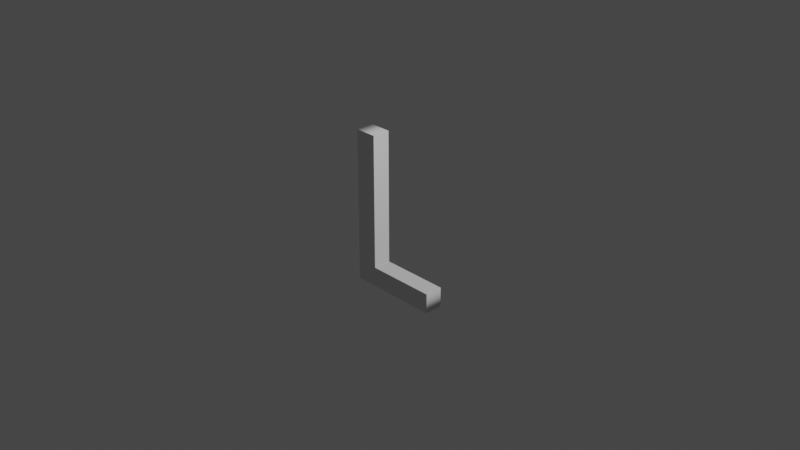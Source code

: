 # Source: Lu.blend  (saved by Blender 2.90.8; exported with 4.5.12 LTS)
import bpy
from mathutils import Matrix  # noqa: F401  (used for matrix-valued properties, if any)

bpy.ops.wm.read_factory_settings(use_empty=True)
scene = bpy.context.scene
scene.name = 'Scene'

# ---- collections
col_collection = bpy.data.collections.new('Collection'); scene.collection.children.link(col_collection)

# ---- world
world_world = bpy.data.worlds.new('World'); scene.world = world_world
world_world.use_nodes = True; world_world.node_tree.nodes.clear()
_N = world_world.node_tree.nodes; _L = world_world.node_tree.links
n0 = _N.new('ShaderNodeOutputWorld'); n0.name = 'World Output'; n0.location = (300, 300)
n1 = _N.new('ShaderNodeBackground'); n1.name = 'Background'; n1.location = (10, 300)
n1.inputs[0].default_value = (0.05088, 0.05088, 0.05088, 1.0)
_L.new(n1.outputs[0], n0.inputs[0])
n0.is_active_output = True
world_world.color = (0.05088, 0.05088, 0.05088)
world_world.use_sun_shadow = False
world_world.sun_shadow_jitter_overblur = 0.0

# ---- cameras
cam_camera = bpy.data.cameras.new('Camera')
cam_camera.clip_end = 100.0
cam_camera.ortho_scale = 7.314

# ---- lights
light_light = bpy.data.lights.new('Light', 'POINT')
light_light.transmission_factor = 0.0
light_light.energy = 1000.0
light_light.shadow_soft_size = 0.1
light_light.shadow_maximum_resolution = 0.006
light_light.use_absolute_resolution = True

# ---- curves / text
txt_text = bpy.data.curves.new('Text', 'FONT')
txt_text.dimensions = '2D'
txt_text.body = 'L'
txt_text.use_path_clamp = True
txt_text.extrude = 0.1
txt_text.size = 2.5
txt_text.offset_x = -0.6925
txt_text.offset_y = -0.8525

# ---- objects
ob_light = bpy.data.objects.new('Light', light_light)
ob_camera = bpy.data.objects.new('Camera', cam_camera)
ob_lu = bpy.data.objects.new('Lu', txt_text)

# ---- transforms, parenting, visibility, modifiers, constraints
ob_light.location = (4.076, 1.005, 5.904)
ob_light.rotation_euler = (0.6503, 0.05522, 1.866)
ob_light.lock_rotations_4d = False
ob_light.empty_display_type = 'ARROWS'
ob_light.color = (0.0, 0.0, 0.0, 0.0)
ob_light.lineart.crease_threshold = 0.0
ob_camera.location = (7.359, -6.926, 4.958)
ob_camera.rotation_euler = (1.109, 0.0, 0.8149)
ob_camera.lock_rotations_4d = False
ob_camera.empty_display_type = 'ARROWS'
ob_camera.color = (0.0, 0.0, 0.0, 0.0)
ob_camera.display_type = 'WIRE'
ob_camera.lineart.crease_threshold = 0.0
ob_lu.location = (0.0, 0.0, 0.0)
ob_lu.rotation_euler = (1.571, -0.0, 0.0)
ob_lu.lineart.crease_threshold = 0.0

# ---- collection membership
col_collection.objects.link(ob_light)
col_collection.objects.link(ob_camera)
col_collection.objects.link(ob_lu)

# ---- scene / render settings (as saved in the file)
scene.camera = ob_camera
scene.frame_start = 1; scene.frame_end = 250; scene.frame_set(1)
scene.render.engine = 'BLENDER_EEVEE_NEXT'
scene.cycles.use_denoising = False
scene.cycles.samples = 128
scene.cycles.sampling_pattern = 'TABULATED_SOBOL'
scene.cycles.use_adaptive_sampling = False
scene.cycles.use_light_tree = False
scene.view_settings.view_transform = 'Filmic'
bpy.context.view_layer.update()
